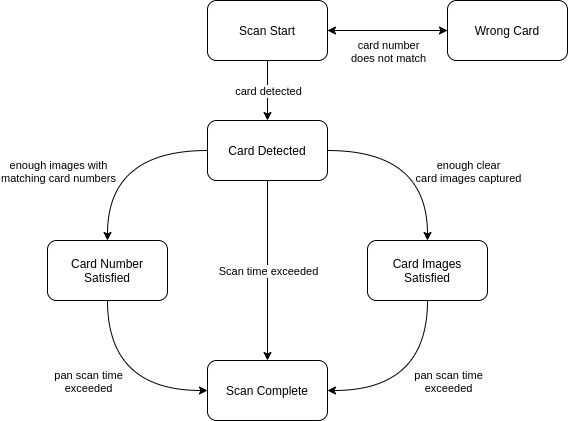

The diagram above was exported from draw.io. Its source (the exported page's mxGraphModel, read from the mxfile embedded in the PNG):
<mxGraphModel dx="1422" dy="772" grid="1" gridSize="10" guides="1" tooltips="1" connect="1" arrows="1" fold="1" page="1" pageScale="1" pageWidth="850" pageHeight="1100" math="0" shadow="0">
  <root>
    <mxCell id="0" />
    <mxCell id="1" parent="0" />
    <mxCell id="sctEFPzgE3jgo_ZW0rl9-4" style="edgeStyle=orthogonalEdgeStyle;rounded=0;orthogonalLoop=1;jettySize=auto;html=1;" edge="1" parent="1" source="sctEFPzgE3jgo_ZW0rl9-2" target="sctEFPzgE3jgo_ZW0rl9-3">
      <mxGeometry relative="1" as="geometry" />
    </mxCell>
    <mxCell id="sctEFPzgE3jgo_ZW0rl9-19" value="card detected" style="edgeLabel;html=1;align=center;verticalAlign=middle;resizable=0;points=[];" vertex="1" connectable="0" parent="sctEFPzgE3jgo_ZW0rl9-4">
      <mxGeometry x="0.28" y="-3" relative="1" as="geometry">
        <mxPoint x="3" y="-8" as="offset" />
      </mxGeometry>
    </mxCell>
    <mxCell id="sctEFPzgE3jgo_ZW0rl9-21" style="edgeStyle=orthogonalEdgeStyle;curved=1;rounded=0;orthogonalLoop=1;jettySize=auto;html=1;" edge="1" parent="1" source="sctEFPzgE3jgo_ZW0rl9-2" target="sctEFPzgE3jgo_ZW0rl9-20">
      <mxGeometry relative="1" as="geometry" />
    </mxCell>
    <mxCell id="sctEFPzgE3jgo_ZW0rl9-2" value="Scan Start" style="rounded=1;whiteSpace=wrap;html=1;" vertex="1" parent="1">
      <mxGeometry x="400" y="40" width="120" height="60" as="geometry" />
    </mxCell>
    <mxCell id="sctEFPzgE3jgo_ZW0rl9-6" style="edgeStyle=orthogonalEdgeStyle;rounded=0;orthogonalLoop=1;jettySize=auto;html=1;curved=1;" edge="1" parent="1" source="sctEFPzgE3jgo_ZW0rl9-3" target="sctEFPzgE3jgo_ZW0rl9-5">
      <mxGeometry relative="1" as="geometry" />
    </mxCell>
    <mxCell id="sctEFPzgE3jgo_ZW0rl9-16" value="enough images with&lt;br&gt;matching card numbers" style="edgeLabel;html=1;align=center;verticalAlign=middle;resizable=0;points=[];" vertex="1" connectable="0" parent="sctEFPzgE3jgo_ZW0rl9-6">
      <mxGeometry x="0.3158" y="20" relative="1" as="geometry">
        <mxPoint x="-70" y="-5" as="offset" />
      </mxGeometry>
    </mxCell>
    <mxCell id="sctEFPzgE3jgo_ZW0rl9-8" style="edgeStyle=orthogonalEdgeStyle;curved=1;rounded=0;orthogonalLoop=1;jettySize=auto;html=1;" edge="1" parent="1" source="sctEFPzgE3jgo_ZW0rl9-3" target="sctEFPzgE3jgo_ZW0rl9-7">
      <mxGeometry relative="1" as="geometry" />
    </mxCell>
    <mxCell id="sctEFPzgE3jgo_ZW0rl9-15" value="enough clear&lt;br&gt;card images captured" style="edgeLabel;html=1;align=center;verticalAlign=middle;resizable=0;points=[];" vertex="1" connectable="0" parent="sctEFPzgE3jgo_ZW0rl9-8">
      <mxGeometry x="-0.2105" y="-16" relative="1" as="geometry">
        <mxPoint x="65" y="4" as="offset" />
      </mxGeometry>
    </mxCell>
    <mxCell id="sctEFPzgE3jgo_ZW0rl9-12" style="edgeStyle=orthogonalEdgeStyle;curved=1;rounded=0;orthogonalLoop=1;jettySize=auto;html=1;" edge="1" parent="1" source="sctEFPzgE3jgo_ZW0rl9-3" target="sctEFPzgE3jgo_ZW0rl9-9">
      <mxGeometry relative="1" as="geometry" />
    </mxCell>
    <mxCell id="sctEFPzgE3jgo_ZW0rl9-14" value="Scan time exceeded" style="edgeLabel;html=1;align=center;verticalAlign=middle;resizable=0;points=[];" vertex="1" connectable="0" parent="sctEFPzgE3jgo_ZW0rl9-12">
      <mxGeometry x="-0.3222" y="-1" relative="1" as="geometry">
        <mxPoint x="1" y="29" as="offset" />
      </mxGeometry>
    </mxCell>
    <mxCell id="sctEFPzgE3jgo_ZW0rl9-3" value="Card Detected" style="rounded=1;whiteSpace=wrap;html=1;" vertex="1" parent="1">
      <mxGeometry x="400" y="160" width="120" height="60" as="geometry" />
    </mxCell>
    <mxCell id="sctEFPzgE3jgo_ZW0rl9-10" style="edgeStyle=orthogonalEdgeStyle;curved=1;rounded=0;orthogonalLoop=1;jettySize=auto;html=1;" edge="1" parent="1" source="sctEFPzgE3jgo_ZW0rl9-5" target="sctEFPzgE3jgo_ZW0rl9-9">
      <mxGeometry relative="1" as="geometry">
        <Array as="points">
          <mxPoint x="300" y="430" />
        </Array>
      </mxGeometry>
    </mxCell>
    <mxCell id="sctEFPzgE3jgo_ZW0rl9-18" value="pan scan time&lt;br&gt;exceeded" style="edgeLabel;html=1;align=center;verticalAlign=middle;resizable=0;points=[];" vertex="1" connectable="0" parent="sctEFPzgE3jgo_ZW0rl9-10">
      <mxGeometry x="-0.2737" y="20" relative="1" as="geometry">
        <mxPoint x="-40" y="11" as="offset" />
      </mxGeometry>
    </mxCell>
    <mxCell id="sctEFPzgE3jgo_ZW0rl9-5" value="Card Number Satisfied" style="rounded=1;whiteSpace=wrap;html=1;" vertex="1" parent="1">
      <mxGeometry x="240" y="280" width="120" height="60" as="geometry" />
    </mxCell>
    <mxCell id="sctEFPzgE3jgo_ZW0rl9-11" style="edgeStyle=orthogonalEdgeStyle;curved=1;rounded=0;orthogonalLoop=1;jettySize=auto;html=1;" edge="1" parent="1" source="sctEFPzgE3jgo_ZW0rl9-7" target="sctEFPzgE3jgo_ZW0rl9-9">
      <mxGeometry relative="1" as="geometry">
        <Array as="points">
          <mxPoint x="620" y="430" />
        </Array>
      </mxGeometry>
    </mxCell>
    <mxCell id="sctEFPzgE3jgo_ZW0rl9-17" value="pan scan time&lt;br&gt;exceeded" style="edgeLabel;html=1;align=center;verticalAlign=middle;resizable=0;points=[];" vertex="1" connectable="0" parent="sctEFPzgE3jgo_ZW0rl9-11">
      <mxGeometry x="-0.3053" y="-15" relative="1" as="geometry">
        <mxPoint x="35" y="14" as="offset" />
      </mxGeometry>
    </mxCell>
    <mxCell id="sctEFPzgE3jgo_ZW0rl9-7" value="Card Images Satisfied" style="rounded=1;whiteSpace=wrap;html=1;" vertex="1" parent="1">
      <mxGeometry x="560" y="280" width="120" height="60" as="geometry" />
    </mxCell>
    <mxCell id="sctEFPzgE3jgo_ZW0rl9-9" value="Scan Complete" style="rounded=1;whiteSpace=wrap;html=1;" vertex="1" parent="1">
      <mxGeometry x="400" y="400" width="120" height="60" as="geometry" />
    </mxCell>
    <mxCell id="sctEFPzgE3jgo_ZW0rl9-22" style="edgeStyle=orthogonalEdgeStyle;curved=1;rounded=0;orthogonalLoop=1;jettySize=auto;html=1;" edge="1" parent="1" source="sctEFPzgE3jgo_ZW0rl9-20" target="sctEFPzgE3jgo_ZW0rl9-2">
      <mxGeometry relative="1" as="geometry" />
    </mxCell>
    <mxCell id="sctEFPzgE3jgo_ZW0rl9-23" value="card number&lt;br&gt;does not match" style="edgeLabel;html=1;align=center;verticalAlign=middle;resizable=0;points=[];" vertex="1" connectable="0" parent="sctEFPzgE3jgo_ZW0rl9-22">
      <mxGeometry x="-0.3167" y="2" relative="1" as="geometry">
        <mxPoint x="-19" y="18" as="offset" />
      </mxGeometry>
    </mxCell>
    <mxCell id="sctEFPzgE3jgo_ZW0rl9-20" value="Wrong Card" style="rounded=1;whiteSpace=wrap;html=1;" vertex="1" parent="1">
      <mxGeometry x="640" y="40" width="120" height="60" as="geometry" />
    </mxCell>
  </root>
</mxGraphModel>